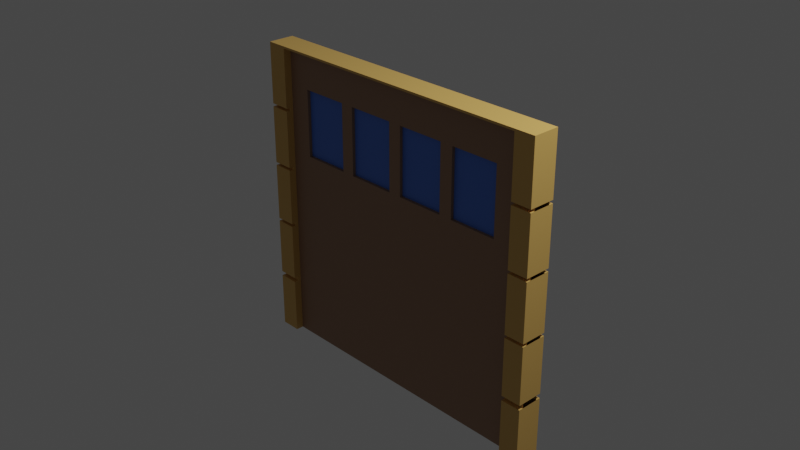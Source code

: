 # Source: GarageDoor01_house5.blend  (saved by Blender 2.90.8; exported with 4.5.12 LTS)
import bpy
from mathutils import Matrix  # noqa: F401  (used for matrix-valued properties, if any)

bpy.ops.wm.read_factory_settings(use_empty=True)
scene = bpy.context.scene
scene.name = 'Scene'

# ---- collections
col_collection = bpy.data.collections.new('Collection'); scene.collection.children.link(col_collection)

# ---- materials (node trees are filled in below, after node groups)
mat_wood_house05 = bpy.data.materials.new('Wood_house05')
mat_wood_house05.use_transparent_shadow = False
mat_brown_house05 = bpy.data.materials.new('Brown_house05')
mat_brown_house05.use_transparent_shadow = False
mat_window_house05 = bpy.data.materials.new('Window_house05')
mat_window_house05.use_transparent_shadow = False

# ---- material node trees
mat_wood_house05.use_nodes = True; mat_wood_house05.node_tree.nodes.clear()
_N = mat_wood_house05.node_tree.nodes; _L = mat_wood_house05.node_tree.links
n0 = _N.new('ShaderNodeBsdfPrincipled'); n0.name = 'Principled BSDF'; n0.location = (10, 300)
n0.distribution = 'GGX'
n0.subsurface_method = 'BURLEY'
n0.inputs[0].default_value = (0.7011, 0.4287, 0.117, 1.0)
n0.inputs[3].default_value = 1.45
n0.inputs[27].default_value = (0.0, 0.0, 0.0, 1.0)
n0.inputs[28].default_value = 1.0
n1 = _N.new('ShaderNodeOutputMaterial'); n1.name = 'Material Output'; n1.location = (300, 300)
_L.new(n0.outputs[0], n1.inputs[0])
n1.is_active_output = True
mat_brown_house05.use_nodes = True; mat_brown_house05.node_tree.nodes.clear()
_N = mat_brown_house05.node_tree.nodes; _L = mat_brown_house05.node_tree.links
n0 = _N.new('ShaderNodeBsdfPrincipled'); n0.name = 'Principled BSDF'; n0.location = (10, 300)
n0.distribution = 'GGX'
n0.subsurface_method = 'BURLEY'
n0.inputs[0].default_value = (0.3419, 0.2016, 0.1248, 1.0)
n0.inputs[3].default_value = 1.45
n0.inputs[27].default_value = (0.0, 0.0, 0.0, 1.0)
n0.inputs[28].default_value = 1.0
n1 = _N.new('ShaderNodeOutputMaterial'); n1.name = 'Material Output'; n1.location = (300, 300)
_L.new(n0.outputs[0], n1.inputs[0])
n1.is_active_output = True
mat_window_house05.use_nodes = True; mat_window_house05.node_tree.nodes.clear()
_N = mat_window_house05.node_tree.nodes; _L = mat_window_house05.node_tree.links
n0 = _N.new('ShaderNodeBsdfPrincipled'); n0.name = 'Principled BSDF'; n0.location = (10, 300)
n0.distribution = 'GGX'
n0.subsurface_method = 'BURLEY'
n0.inputs[0].default_value = (0.07558, 0.2035, 0.7011, 1.0)
n0.inputs[3].default_value = 1.45
n0.inputs[27].default_value = (0.0, 0.0, 0.0, 1.0)
n0.inputs[28].default_value = 1.0
n1 = _N.new('ShaderNodeOutputMaterial'); n1.name = 'Material Output'; n1.location = (300, 300)
_L.new(n0.outputs[0], n1.inputs[0])
n1.is_active_output = True

# ---- world
world_world = bpy.data.worlds.new('World'); scene.world = world_world
world_world.use_nodes = True; world_world.node_tree.nodes.clear()
_N = world_world.node_tree.nodes; _L = world_world.node_tree.links
n0 = _N.new('ShaderNodeOutputWorld'); n0.name = 'World Output'; n0.location = (300, 300)
n1 = _N.new('ShaderNodeBackground'); n1.name = 'Background'; n1.location = (10, 300)
n1.inputs[0].default_value = (0.05088, 0.05088, 0.05088, 1.0)
_L.new(n1.outputs[0], n0.inputs[0])
n0.is_active_output = True
world_world.color = (0.05088, 0.05088, 0.05088)
world_world.use_sun_shadow = False
world_world.sun_shadow_jitter_overblur = 0.0

# ---- cameras
cam_camera = bpy.data.cameras.new('Camera')
cam_camera.clip_end = 100.0
cam_camera.ortho_scale = 7.314

# ---- lights
light_light = bpy.data.lights.new('Light', 'POINT')
light_light.transmission_factor = 0.0
light_light.energy = 1000.0
light_light.shadow_soft_size = 0.1
light_light.shadow_maximum_resolution = 0.006
light_light.use_absolute_resolution = True

# ---- meshes
me_cube = bpy.data.meshes.new('Cube')
me_cube.from_pydata([(-1.594, -0.06251, -1.967), (-1.594, -0.06251, 1.452), (-1.594, 0.06251, -1.967), (-1.594, 0.06251, 1.452), (-1.594, -0.06251, 1.11), (-1.594, 0.06251, 1.11), (-1.594, 0.06251, 0.2215), (-1.594, -0.06251, 0.2215), (-1.41, 0.06251, -1.967), (-1.41, -0.06251, 1.452), (-1.41, 0.06251, 1.452), (-1.41, -0.06251, -1.967), (-1.41, 0.06251, 1.11), (-1.41, -0.06251, 1.11), (-1.41, -0.06251, 0.2215), (-1.41, 0.06251, 0.2215), (-0.7051, 0.06251, 1.452), (-0.7051, -0.06251, -1.967), (-0.7051, 0.06251, 1.11), (-0.7051, 0.06251, 0.2215), (-0.7051, 0.06251, -1.967), (-0.7051, -0.06251, 1.452), (-0.7051, -0.06251, 1.11), (-0.7051, -0.06251, 0.2215), (-0.6287, 0.06251, 0.2859), (-0.6287, 0.06251, 1.046), (-0.07639, 0.06251, 1.046), (-0.07639, 0.06251, 0.2859), (-0.7815, -0.06251, 0.2859), (-0.7815, -0.06251, 1.046), (-1.334, -0.06251, 1.046), (-1.334, -0.06251, 0.2859), (-0.07639, -0.06251, 0.2859), (-0.07639, -0.06251, 1.046), (-0.6287, -0.06251, 1.046), (-0.6287, -0.06251, 0.2859), (-1.334, 0.06251, 0.2859), (-1.334, 0.06251, 1.046), (-0.7815, 0.06251, 1.046), (-0.7815, 0.06251, 0.2859), (1.594, -0.06251, -1.967), (1.594, -0.06251, 1.452), (1.594, 0.06251, -1.967), (1.594, 0.06251, 1.452), (-2.396e-09, 0.06251, -1.967), (-2.396e-09, 0.06251, 1.452), (-2.396e-09, -0.06251, -1.967), (-2.396e-09, -0.06251, 1.452), (1.594, -0.06251, 1.11), (1.594, 0.06251, 1.11), (-2.396e-09, -0.06251, 1.11), (-2.396e-09, 0.06251, 1.11), (1.594, 0.06251, 0.2215), (-2.396e-09, -0.06251, 0.2215), (-2.396e-09, 0.06251, 0.2215), (1.594, -0.06251, 0.2215), (1.41, 0.06251, -1.967), (1.41, -0.06251, 1.452), (1.41, 0.06251, 1.452), (1.41, -0.06251, -1.967), (1.41, 0.06251, 1.11), (1.41, -0.06251, 1.11), (1.41, -0.06251, 0.2215), (1.41, 0.06251, 0.2215), (0.7051, 0.06251, 1.452), (0.7051, -0.06251, -1.967), (0.7051, 0.06251, 1.11), (0.7051, 0.06251, 0.2215), (0.7051, 0.06251, -1.967), (0.7051, -0.06251, 1.452), (0.7051, -0.06251, 1.11), (0.7051, -0.06251, 0.2215), (0.6287, 0.06251, 0.2859), (0.6287, 0.06251, 1.046), (0.07639, 0.06251, 1.046), (0.07639, 0.06251, 0.2859), (0.7815, -0.06251, 0.2859), (0.7815, -0.06251, 1.046), (1.334, -0.06251, 1.046), (1.334, -0.06251, 0.2859), (0.07639, -0.06251, 0.2859), (0.07639, -0.06251, 1.046), (0.6287, -0.06251, 1.046), (0.6287, -0.06251, 0.2859), (1.334, 0.06251, 0.2859), (1.334, 0.06251, 1.046), (0.7815, 0.06251, 1.046), (0.7815, 0.06251, 0.2859), (1.825, -0.149, -1.967), (1.825, -0.149, 1.476), (-1.825, -0.149, -1.967), (-1.825, -0.149, 1.476), (1.825, 0.149, -1.967), (1.825, 0.149, 1.476), (-1.825, 0.149, -1.967), (-1.825, 0.149, 1.476), (1.825, -0.149, -1.279), (1.825, -0.149, -0.5901), (1.825, -0.149, 0.09857), (1.825, -0.149, 0.7872), (-1.825, -0.149, 0.7872), (-1.825, -0.149, 0.09857), (-1.825, -0.149, -0.5901), (-1.825, -0.149, -1.279), (-1.825, 0.149, 0.7872), (-1.825, 0.149, 0.09857), (-1.825, 0.149, -0.5901), (-1.825, 0.149, -1.279), (1.825, 0.149, 0.7872), (1.825, 0.149, 0.09857), (1.825, 0.149, -0.5901), (1.825, 0.149, -1.279), (1.825, -0.149, 0.7528), (-1.825, -0.149, 0.7528), (-1.825, 0.149, 0.7528), (1.825, 0.149, 0.7528), (1.825, -0.149, 0.06414), (-1.825, -0.149, 0.06414), (-1.825, 0.149, 0.06414), (1.825, 0.149, 0.06414), (1.825, -0.149, -0.6245), (-1.825, -0.149, -0.6245), (-1.825, 0.149, -0.6245), (1.825, 0.149, -0.6245), (-1.825, -0.149, -1.332), (-1.825, 0.149, -1.332), (1.825, 0.149, -1.332), (1.825, -0.149, -1.332), (1.825, -0.09716, -1.332), (1.825, -0.09716, -1.279), (1.825, -0.09716, -0.6245), (1.825, -0.09716, -0.5901), (1.825, -0.09716, 0.06414), (1.825, -0.09716, 0.09857), (1.825, -0.09716, 0.7528), (1.825, -0.09716, 0.7872), (-1.825, 0.09716, -1.279), (1.825, 0.09716, -1.279), (-1.825, 0.09716, -0.5901), (1.825, 0.09716, -0.5901), (-1.825, 0.09716, 0.09857), (1.825, 0.09716, 0.09857), (-1.825, 0.09716, 0.7872), (1.825, 0.09716, 0.7872), (-1.825, -0.09716, -1.279), (-1.825, -0.09716, -0.5901), (-1.825, -0.09716, 0.09857), (-1.825, -0.09716, 0.7872), (-1.825, -0.09716, 0.7528), (-1.825, 0.09716, 0.7528), (1.825, 0.09716, 0.7528), (-1.825, -0.09716, 0.06414), (-1.825, 0.09716, 0.06414), (1.825, 0.09716, 0.06414), (-1.825, -0.09716, -0.6245), (-1.825, 0.09716, -0.6245), (1.825, 0.09716, -0.6245), (-1.825, -0.09716, -1.332), (-1.825, 0.09716, -1.332), (1.825, 0.09716, -1.332), (1.594, -0.09716, -1.279), (1.594, -0.149, -1.279), (1.594, 0.149, -0.6245), (1.594, 0.09716, -0.6245), (1.594, -0.149, -1.332), (1.594, -0.09716, -1.332), (1.594, -0.149, -1.967), (1.594, 0.149, -1.279), (1.594, 0.149, -0.5901), (1.594, 0.09716, 0.06414), (1.594, 0.149, 0.06414), (1.594, 0.149, -1.967), (1.594, 0.09716, -1.332), (1.594, 0.09716, -1.279), (1.594, 0.149, -1.332), (1.594, 0.149, 0.09857), (1.594, 0.09716, 0.09857), (1.594, 0.09716, -0.5901), (1.594, -0.149, -0.6245), (1.594, -0.149, -0.5901), (1.594, 0.149, 1.452), (1.594, -0.149, 0.06414), (1.594, 0.149, 0.7528), (1.594, -0.09716, 0.09857), (1.594, -0.09716, 0.06414), (1.594, -0.09716, 0.7872), (1.594, -0.149, 0.7872), (1.594, -0.149, 0.09857), (1.594, 0.149, 0.7872), (1.594, -0.149, 1.452), (1.594, 0.09716, 0.7528), (1.594, -0.09716, -0.6245), (1.594, -0.149, 0.7528), (1.594, -0.09716, 0.7528), (1.594, -0.09716, -0.5901), (1.594, 0.09716, 0.7872), (-1.594, 0.149, -0.6245), (-1.594, 0.09716, -0.6245), (-1.594, 0.149, 1.452), (-1.594, 0.149, 0.7528), (-1.594, 0.149, -0.5901), (-1.594, 0.09716, 0.06414), (-1.594, 0.149, 0.06414), (-1.594, -0.09716, 0.7872), (-1.594, -0.149, 0.7872), (-1.594, 0.149, 0.7872), (-1.594, -0.149, 1.452), (-1.594, 0.09716, 0.7528), (-1.594, 0.149, 0.09857), (-1.594, -0.149, 0.7528), (-1.594, -0.09716, 0.7528), (-1.594, 0.09716, 0.09857), (-1.594, 0.09716, -0.5901), (-1.594, 0.09716, 0.7872), (-1.594, -0.09716, -1.279), (-1.594, -0.149, -1.279), (-1.594, -0.149, -0.6245), (-1.594, -0.149, -1.332), (-1.594, -0.09716, -1.332), (-1.594, -0.149, -1.967), (-1.594, 0.149, -1.279), (-1.594, -0.149, -0.5901), (-1.594, -0.149, 0.06414), (-1.594, -0.09716, 0.09857), (-1.594, -0.09716, 0.06414), (-1.594, -0.149, 0.09857), (-1.594, 0.149, -1.967), (-1.594, 0.09716, -1.332), (-1.594, 0.09716, -1.279), (-1.594, 0.149, -1.332), (-1.594, -0.09716, -0.6245), (-1.594, -0.09716, -0.5901), (-1.368, -0.02659, 0.2159), (-1.368, -0.02659, 1.099), (-1.368, 0.02659, 0.2159), (-1.368, 0.02659, 1.099), (1.368, -0.02659, 0.2159), (1.368, -0.02659, 1.099), (1.368, 0.02659, 0.2159), (1.368, 0.02659, 1.099)], [], [(4, 1, 3, 5), (13, 9, 1, 4), (10, 3, 1, 9), (20, 44, 46, 17), (18, 16, 45, 51), (26, 27, 32, 33), (14, 13, 4, 7), (7, 4, 5, 6), (0, 7, 6, 2), (11, 14, 7, 0), (20, 19, 54, 44), (2, 6, 15, 8), (17, 23, 14, 11), (25, 26, 33, 34), (6, 5, 12, 15), (5, 3, 10, 12), (2, 8, 11, 0), (16, 10, 9, 21), (22, 21, 9, 13), (50, 47, 21, 22), (45, 16, 21, 47), (24, 25, 34, 35), (46, 53, 23, 17), (8, 15, 19, 20), (27, 24, 35, 32), (12, 10, 16, 18), (8, 20, 17, 11), (19, 18, 25, 24), (18, 51, 26, 25), (51, 54, 27, 26), (54, 19, 24, 27), (23, 22, 29, 28), (22, 13, 30, 29), (13, 14, 31, 30), (14, 23, 28, 31), (53, 50, 33, 32), (50, 22, 34, 33), (22, 23, 35, 34), (23, 53, 32, 35), (15, 12, 37, 36), (12, 18, 38, 37), (18, 19, 39, 38), (19, 15, 36, 39), (39, 36, 31, 28), (36, 37, 30, 31), (37, 38, 29, 30), (38, 39, 28, 29), (48, 49, 43, 41), (61, 48, 41, 57), (58, 57, 41, 43), (68, 65, 46, 44), (66, 51, 45, 64), (74, 81, 80, 75), (62, 55, 48, 61), (55, 52, 49, 48), (40, 42, 52, 55), (59, 40, 55, 62), (68, 44, 54, 67), (42, 56, 63, 52), (65, 59, 62, 71), (73, 82, 81, 74), (52, 63, 60, 49), (49, 60, 58, 43), (42, 40, 59, 56), (64, 69, 57, 58), (70, 61, 57, 69), (50, 70, 69, 47), (45, 47, 69, 64), (72, 83, 82, 73), (46, 65, 71, 53), (56, 68, 67, 63), (75, 80, 83, 72), (60, 66, 64, 58), (56, 59, 65, 68), (67, 72, 73, 66), (66, 73, 74, 51), (51, 74, 75, 54), (54, 75, 72, 67), (71, 76, 77, 70), (70, 77, 78, 61), (61, 78, 79, 62), (62, 79, 76, 71), (53, 80, 81, 50), (50, 81, 82, 70), (70, 82, 83, 71), (71, 83, 80, 53), (63, 84, 85, 60), (60, 85, 86, 66), (66, 86, 87, 67), (67, 87, 84, 63), (87, 76, 79, 84), (84, 79, 78, 85), (85, 78, 77, 86), (86, 77, 76, 87), (99, 89, 91, 100, 204, 206, 189, 186), (100, 91, 95, 104), (104, 95, 93, 108, 188, 180, 198, 205), (108, 93, 89, 99), (90, 94, 226, 219), (95, 91, 89, 93), (96, 161, 160, 129), (123, 162, 163, 156), (121, 216, 230, 154), (115, 182, 190, 150), (98, 112, 192, 187), (101, 113, 114, 105), (105, 114, 199, 208), (109, 115, 112, 98), (97, 116, 181, 179), (102, 117, 118, 106), (106, 118, 202, 200), (110, 119, 116, 97), (96, 120, 178, 161), (103, 121, 122, 107), (107, 122, 196, 220), (111, 123, 120, 96), (88, 127, 164, 166), (90, 124, 125, 94), (94, 125, 229, 226), (92, 126, 127, 88), (158, 136, 228, 227), (155, 138, 212, 197), (152, 140, 211, 201), (149, 142, 213, 207), (128, 129, 160, 165), (130, 131, 194, 191), (132, 133, 183, 184), (134, 135, 185, 193), (97, 179, 194, 131), (98, 187, 183, 133), (117, 222, 224, 151), (99, 186, 185, 135), (119, 170, 169, 153), (124, 217, 218, 157), (107, 220, 228, 136), (106, 200, 212, 138), (126, 174, 172, 159), (105, 208, 211, 140), (113, 209, 210, 148), (104, 205, 213, 142), (172, 173, 137, 159), (203, 204, 100, 147), (166, 171, 92, 88), (168, 170, 119, 110), (171, 174, 126, 92), (191, 178, 120, 130), (215, 216, 121, 103), (176, 175, 109, 141), (225, 209, 113, 101), (193, 192, 112, 134), (189, 180, 188, 195, 190, 182, 175, 176, 169, 170, 168, 177, 163, 162, 167, 173, 172, 174, 171, 166, 164, 165, 160, 161, 178, 191, 194, 179, 181, 184, 183, 187, 192, 193, 185, 186), (214, 215, 103, 144), (167, 162, 123, 111), (195, 188, 108, 143), (219, 217, 124, 90), (163, 177, 139, 156), (218, 214, 144, 157), (197, 196, 122, 155), (165, 164, 127, 128), (180, 189, 206, 198), (198, 206, 204, 203, 210, 209, 225, 223, 224, 222, 221, 231, 230, 216, 215, 214, 218, 217, 219, 226, 229, 227, 228, 220, 196, 197, 212, 200, 202, 201, 211, 208, 199, 207, 213, 205), (201, 202, 118, 152), (210, 203, 147, 148), (177, 168, 110, 139), (207, 199, 114, 149), (190, 195, 143, 150), (223, 225, 101, 146), (221, 222, 117, 102), (184, 181, 116, 132), (224, 223, 146, 151), (230, 231, 145, 154), (227, 229, 125, 158), (173, 167, 111, 137), (231, 221, 102, 145), (175, 182, 115, 109), (169, 176, 141, 153), (232, 233, 235, 234), (234, 235, 239, 238), (238, 239, 237, 236), (236, 237, 233, 232), (234, 238, 236, 232), (239, 235, 233, 237)])
me_cube.polygons.foreach_set('material_index', [1, 1, 1, 1, 1, 1, 1, 1, 1, 1, 1, 1, 1, 1, 1, 1, 1, 1, 1, 1, 1, 1, 1, 1, 1, 1, 1, 1, 1, 1, 1, 1, 1, 1, 1, 1, 1, 1, 1, 1, 1, 1, 1, 1, 1, 1, 1, 1, 1, 1, 1, 1, 1, 1, 1, 1, 1, 1, 1, 1, 1, 1, 1, 1, 1, 1, 1, 1, 1, 1, 1, 1, 1, 1, 1, 1, 1, 1, 1, 1, 1, 1, 1, 1, 1, 1, 1, 1, 1, 1, 1, 1, 1, 1, 0, 0, 0, 0, 0, 0, 0, 0, 0, 0, 0, 0, 0, 0, 0, 0, 0, 0, 0, 0, 0, 0, 0, 0, 0, 0, 0, 0, 0, 0, 0, 0, 0, 0, 0, 0, 0, 0, 0, 0, 0, 0, 0, 0, 0, 0, 0, 0, 0, 0, 0, 0, 0, 0, 0, 0, 0, 0, 0, 0, 0, 0, 0, 0, 0, 0, 0, 0, 0, 0, 0, 0, 0, 0, 0, 0, 0, 0, 0, 0, 0, 0, 2, 2, 2, 2, 2, 2])
_uv = me_cube.uv_layers.new(name='UVMap')
_uv.uv.foreach_set('vector', [0.6, 0.0, 0.625, 0.0, 0.625, 0.25, 0.6, 0.25, 0.6, 0.9856, 0.625, 0.9856, 0.625, 1.0, 0.6, 1.0, 0.8606, 0.5, 0.875, 0.5, 0.875, 0.75, 0.8606, 0.75, 0.1947, 0.5, 0.25, 0.5, 0.25, 0.75, 0.1947, 0.75, 0.6, 0.3197, 0.625, 0.3197, 0.625, 0.375, 0.6, 0.375, 0.5953, 0.369, 0.5398, 0.369, 0.5398, 0.881, 0.5953, 0.881, 0.535, 0.9856, 0.6, 0.9856, 0.6, 1.0, 0.535, 1.0, 0.535, 0.0, 0.6, 0.0, 0.6, 0.25, 0.535, 0.25, 0.375, 0.0, 0.535, 0.0, 0.535, 0.25, 0.375, 0.25, 0.375, 0.9856, 0.535, 0.9856, 0.535, 1.0, 0.375, 1.0, 0.375, 0.3197, 0.535, 0.3197, 0.535, 0.375, 0.375, 0.375, 0.375, 0.25, 0.535, 0.25, 0.535, 0.2644, 0.375, 0.2644, 0.375, 0.9303, 0.535, 0.9303, 0.535, 0.9856, 0.375, 0.9856, 0.5953, 0.3257, 0.5953, 0.369, 0.5953, 0.881, 0.5953, 0.9243, 0.535, 0.25, 0.6, 0.25, 0.6, 0.2644, 0.535, 0.2644, 0.6, 0.25, 0.625, 0.25, 0.625, 0.2644, 0.6, 0.2644, 0.125, 0.5, 0.1394, 0.5, 0.1394, 0.75, 0.125, 0.75, 0.8053, 0.5, 0.8606, 0.5, 0.8606, 0.75, 0.8053, 0.75, 0.6, 0.9303, 0.625, 0.9303, 0.625, 0.9856, 0.6, 0.9856, 0.6, 0.875, 0.625, 0.875, 0.625, 0.9303, 0.6, 0.9303, 0.75, 0.5, 0.8053, 0.5, 0.8053, 0.75, 0.75, 0.75, 0.5398, 0.3257, 0.5953, 0.3257, 0.5953, 0.9243, 0.5398, 0.9243, 0.375, 0.875, 0.535, 0.875, 0.535, 0.9303, 0.375, 0.9303, 0.375, 0.2644, 0.535, 0.2644, 0.535, 0.3197, 0.375, 0.3197, 0.5398, 0.369, 0.5398, 0.3257, 0.5398, 0.9243, 0.5398, 0.881, 0.6, 0.2644, 0.625, 0.2644, 0.625, 0.3197, 0.6, 0.3197, 0.1394, 0.5, 0.1947, 0.5, 0.1947, 0.75, 0.1394, 0.75, 0.535, 0.3197, 0.6, 0.3197, 0.5953, 0.3257, 0.5398, 0.3257, 0.6, 0.3197, 0.6, 0.375, 0.5953, 0.369, 0.5953, 0.3257, 0.6, 0.375, 0.535, 0.375, 0.5398, 0.369, 0.5953, 0.369, 0.535, 0.375, 0.535, 0.3197, 0.5398, 0.3257, 0.5398, 0.369, 0.535, 0.9303, 0.6, 0.9303, 0.5953, 0.9363, 0.5398, 0.9363, 0.6, 0.9303, 0.6, 0.9856, 0.5953, 0.9796, 0.5953, 0.9363, 0.6, 0.9856, 0.535, 0.9856, 0.5398, 0.9796, 0.5953, 0.9796, 0.535, 0.9856, 0.535, 0.9303, 0.5398, 0.9363, 0.5398, 0.9796, 0.535, 0.875, 0.6, 0.875, 0.5953, 0.881, 0.5398, 0.881, 0.6, 0.875, 0.6, 0.9303, 0.5953, 0.9243, 0.5953, 0.881, 0.6, 0.9303, 0.535, 0.9303, 0.5398, 0.9243, 0.5953, 0.9243, 0.535, 0.9303, 0.535, 0.875, 0.5398, 0.881, 0.5398, 0.9243, 0.535, 0.2644, 0.6, 0.2644, 0.5953, 0.2704, 0.5398, 0.2704, 0.6, 0.2644, 0.6, 0.3197, 0.5953, 0.3137, 0.5953, 0.2704, 0.6, 0.3197, 0.535, 0.3197, 0.5398, 0.3137, 0.5953, 0.3137, 0.535, 0.3197, 0.535, 0.2644, 0.5398, 0.2704, 0.5398, 0.3137, 0.5398, 0.3137, 0.5398, 0.2704, 0.5398, 0.9796, 0.5398, 0.9363, 0.5398, 0.2704, 0.5953, 0.2704, 0.5953, 0.9796, 0.5398, 0.9796, 0.5953, 0.2704, 0.5953, 0.3137, 0.5953, 0.9363, 0.5953, 0.9796, 0.5953, 0.3137, 0.5398, 0.3137, 0.5398, 0.9363, 0.5953, 0.9363, 0.6, 0.0, 0.6, 0.25, 0.625, 0.25, 0.625, 0.0, 0.6, 0.9856, 0.6, 1.0, 0.625, 1.0, 0.625, 0.9856, 0.8606, 0.5, 0.8606, 0.75, 0.875, 0.75, 0.875, 0.5, 0.1947, 0.5, 0.1947, 0.75, 0.25, 0.75, 0.25, 0.5, 0.6, 0.3197, 0.6, 0.375, 0.625, 0.375, 0.625, 0.3197, 0.5953, 0.369, 0.5953, 0.881, 0.5398, 0.881, 0.5398, 0.369, 0.535, 0.9856, 0.535, 1.0, 0.6, 1.0, 0.6, 0.9856, 0.535, 0.0, 0.535, 0.25, 0.6, 0.25, 0.6, 0.0, 0.375, 0.0, 0.375, 0.25, 0.535, 0.25, 0.535, 0.0, 0.375, 0.9856, 0.375, 1.0, 0.535, 1.0, 0.535, 0.9856, 0.375, 0.3197, 0.375, 0.375, 0.535, 0.375, 0.535, 0.3197, 0.375, 0.25, 0.375, 0.2644, 0.535, 0.2644, 0.535, 0.25, 0.375, 0.9303, 0.375, 0.9856, 0.535, 0.9856, 0.535, 0.9303, 0.5953, 0.3257, 0.5953, 0.9243, 0.5953, 0.881, 0.5953, 0.369, 0.535, 0.25, 0.535, 0.2644, 0.6, 0.2644, 0.6, 0.25, 0.6, 0.25, 0.6, 0.2644, 0.625, 0.2644, 0.625, 0.25, 0.125, 0.5, 0.125, 0.75, 0.1394, 0.75, 0.1394, 0.5, 0.8053, 0.5, 0.8053, 0.75, 0.8606, 0.75, 0.8606, 0.5, 0.6, 0.9303, 0.6, 0.9856, 0.625, 0.9856, 0.625, 0.9303, 0.6, 0.875, 0.6, 0.9303, 0.625, 0.9303, 0.625, 0.875, 0.75, 0.5, 0.75, 0.75, 0.8053, 0.75, 0.8053, 0.5, 0.5398, 0.3257, 0.5398, 0.9243, 0.5953, 0.9243, 0.5953, 0.3257, 0.375, 0.875, 0.375, 0.9303, 0.535, 0.9303, 0.535, 0.875, 0.375, 0.2644, 0.375, 0.3197, 0.535, 0.3197, 0.535, 0.2644, 0.5398, 0.369, 0.5398, 0.881, 0.5398, 0.9243, 0.5398, 0.3257, 0.6, 0.2644, 0.6, 0.3197, 0.625, 0.3197, 0.625, 0.2644, 0.1394, 0.5, 0.1394, 0.75, 0.1947, 0.75, 0.1947, 0.5, 0.535, 0.3197, 0.5398, 0.3257, 0.5953, 0.3257, 0.6, 0.3197, 0.6, 0.3197, 0.5953, 0.3257, 0.5953, 0.369, 0.6, 0.375, 0.6, 0.375, 0.5953, 0.369, 0.5398, 0.369, 0.535, 0.375, 0.535, 0.375, 0.5398, 0.369, 0.5398, 0.3257, 0.535, 0.3197, 0.535, 0.9303, 0.5398, 0.9363, 0.5953, 0.9363, 0.6, 0.9303, 0.6, 0.9303, 0.5953, 0.9363, 0.5953, 0.9796, 0.6, 0.9856, 0.6, 0.9856, 0.5953, 0.9796, 0.5398, 0.9796, 0.535, 0.9856, 0.535, 0.9856, 0.5398, 0.9796, 0.5398, 0.9363, 0.535, 0.9303, 0.535, 0.875, 0.5398, 0.881, 0.5953, 0.881, 0.6, 0.875, 0.6, 0.875, 0.5953, 0.881, 0.5953, 0.9243, 0.6, 0.9303, 0.6, 0.9303, 0.5953, 0.9243, 0.5398, 0.9243, 0.535, 0.9303, 0.535, 0.9303, 0.5398, 0.9243, 0.5398, 0.881, 0.535, 0.875, 0.535, 0.2644, 0.5398, 0.2704, 0.5953, 0.2704, 0.6, 0.2644, 0.6, 0.2644, 0.5953, 0.2704, 0.5953, 0.3137, 0.6, 0.3197, 0.6, 0.3197, 0.5953, 0.3137, 0.5398, 0.3137, 0.535, 0.3197, 0.535, 0.3197, 0.5398, 0.3137, 0.5398, 0.2704, 0.535, 0.2644, 0.5398, 0.3137, 0.5398, 0.9363, 0.5398, 0.9796, 0.5398, 0.2704, 0.5398, 0.2704, 0.5398, 0.9796, 0.5953, 0.9796, 0.5953, 0.2704, 0.5953, 0.2704, 0.5953, 0.9796, 0.5953, 0.9363, 0.5953, 0.3137, 0.5953, 0.3137, 0.5953, 0.9363, 0.5398, 0.9363, 0.5398, 0.3137, 0.575, 0.0, 0.625, 0.0, 0.625, 0.25, 0.575, 0.25, 0.575, 0.2342, 0.6233, 0.2342, 0.6233, 0.01579, 0.575, 0.01579, 0.575, 0.25, 0.625, 0.25, 0.625, 0.5, 0.575, 0.5, 0.575, 0.5, 0.625, 0.5, 0.625, 0.75, 0.575, 0.75, 0.575, 0.7342, 0.6233, 0.7342, 0.6233, 0.5158, 0.575, 0.5158, 0.575, 0.75, 0.625, 0.75, 0.625, 1.0, 0.575, 1.0, 0.125, 0.5, 0.375, 0.5, 0.375, 0.5158, 0.125, 0.5158, 0.625, 0.5, 0.875, 0.5, 0.875, 0.75, 0.625, 0.75, 0.425, 0.0, 0.425, 0.01579, 0.425, 0.01579, 0.425, 0.0, 0.4725, 0.75, 0.4725, 0.7342, 0.4725, 0.7342, 0.4725, 0.75, 0.4725, 0.25, 0.4725, 0.2342, 0.4725, 0.2342, 0.4725, 0.25, 0.5725, 0.75, 0.5725, 0.7342, 0.5725, 0.7342, 0.5725, 0.75, 0.525, 0.0, 0.5725, 0.0, 0.5725, 0.01579, 0.525, 0.01579, 0.525, 0.25, 0.5725, 0.25, 0.5725, 0.5, 0.525, 0.5, 0.525, 0.5, 0.5725, 0.5, 0.5725, 0.5158, 0.525, 0.5158, 0.525, 0.75, 0.5725, 0.75, 0.5725, 1.0, 0.525, 1.0, 0.475, 0.0, 0.5225, 0.0, 0.5225, 0.01579, 0.475, 0.01579, 0.475, 0.25, 0.5225, 0.25, 0.5225, 0.5, 0.475, 0.5, 0.475, 0.5, 0.5225, 0.5, 0.5225, 0.5158, 0.475, 0.5158, 0.475, 0.75, 0.5225, 0.75, 0.5225, 1.0, 0.475, 1.0, 0.425, 0.0, 0.4725, 0.0, 0.4725, 0.01579, 0.425, 0.01579, 0.425, 0.25, 0.4725, 0.25, 0.4725, 0.5, 0.425, 0.5, 0.425, 0.5, 0.4725, 0.5, 0.4725, 0.5158, 0.425, 0.5158, 0.425, 0.75, 0.4725, 0.75, 0.4725, 1.0, 0.425, 1.0, 0.375, 0.0, 0.4211, 0.0, 0.4211, 0.01579, 0.375, 0.01579, 0.375, 0.25, 0.4211, 0.25, 0.4211, 0.5, 0.375, 0.5, 0.375, 0.5, 0.4211, 0.5, 0.4211, 0.5158, 0.375, 0.5158, 0.375, 0.75, 0.4211, 0.75, 0.4211, 1.0, 0.375, 1.0, 0.4211, 0.5, 0.425, 0.5, 0.425, 0.5158, 0.4211, 0.5158, 0.4725, 0.5, 0.475, 0.5, 0.475, 0.5158, 0.4725, 0.5158, 0.5225, 0.5, 0.525, 0.5, 0.525, 0.5158, 0.5225, 0.5158, 0.5725, 0.5, 0.575, 0.5, 0.575, 0.5158, 0.5725, 0.5158, 0.4211, 0.0, 0.425, 0.0, 0.425, 0.01579, 0.4211, 0.01579, 0.4725, 0.0, 0.475, 0.0, 0.475, 0.01579, 0.4725, 0.01579, 0.5225, 0.0, 0.525, 0.0, 0.525, 0.01579, 0.5225, 0.01579, 0.5725, 0.0, 0.575, 0.0, 0.575, 0.01579, 0.5725, 0.01579, 0.475, 0.0, 0.475, 0.01579, 0.475, 0.01579, 0.475, 0.0, 0.525, 0.0, 0.525, 0.01579, 0.525, 0.01579, 0.525, 0.0, 0.5225, 0.25, 0.5225, 0.2342, 0.5225, 0.2342, 0.5225, 0.25, 0.575, 0.0, 0.575, 0.01579, 0.575, 0.01579, 0.575, 0.0, 0.5225, 0.75, 0.5225, 0.7342, 0.5225, 0.7342, 0.5225, 0.75, 0.4211, 0.25, 0.4211, 0.2342, 0.4211, 0.2342, 0.4211, 0.25, 0.425, 0.5, 0.425, 0.5158, 0.425, 0.5158, 0.425, 0.5, 0.475, 0.5, 0.475, 0.5158, 0.475, 0.5158, 0.475, 0.5, 0.4211, 0.75, 0.4211, 0.7342, 0.4211, 0.7342, 0.4211, 0.75, 0.525, 0.5, 0.525, 0.5158, 0.525, 0.5158, 0.525, 0.5, 0.5725, 0.25, 0.5725, 0.2342, 0.5725, 0.2342, 0.5725, 0.25, 0.575, 0.5, 0.575, 0.5158, 0.575, 0.5158, 0.575, 0.5, 0.4211, 0.7342, 0.425, 0.7342, 0.425, 0.75, 0.4211, 0.75, 0.575, 0.2342, 0.575, 0.2342, 0.575, 0.25, 0.575, 0.25, 0.125, 0.7342, 0.375, 0.7342, 0.375, 0.75, 0.125, 0.75, 0.475, 0.7342, 0.5225, 0.7342, 0.5225, 0.75, 0.475, 0.75, 0.375, 0.7342, 0.4211, 0.7342, 0.4211, 0.75, 0.375, 0.75, 0.4725, 0.01579, 0.4725, 0.01579, 0.4725, 0.0, 0.4725, 0.0, 0.425, 0.2342, 0.4725, 0.2342, 0.4725, 0.25, 0.425, 0.25, 0.525, 0.7342, 0.525, 0.7342, 0.525, 0.75, 0.525, 0.75, 0.525, 0.2342, 0.5725, 0.2342, 0.5725, 0.25, 0.525, 0.25, 0.5725, 0.01579, 0.5725, 0.01579, 0.5725, 0.0, 0.5725, 0.0, 0.625, 0.6755, 0.625, 0.5745, 0.5764, 0.5745, 0.5764, 0.592, 0.5739, 0.592, 0.5739, 0.5745, 0.5261, 0.5745, 0.5261, 0.592, 0.5235, 0.592, 0.5235, 0.5745, 0.4757, 0.5745, 0.4757, 0.592, 0.4732, 0.592, 0.4732, 0.5745, 0.4254, 0.5745, 0.4254, 0.592, 0.4215, 0.592, 0.4215, 0.5745, 0.375, 0.5745, 0.375, 0.6755, 0.4215, 0.6755, 0.4215, 0.658, 0.4254, 0.658, 0.4254, 0.6755, 0.4732, 0.6755, 0.4732, 0.658, 0.4757, 0.658, 0.4757, 0.6755, 0.5235, 0.6755, 0.5235, 0.658, 0.5261, 0.658, 0.5261, 0.6755, 0.5739, 0.6755, 0.5739, 0.658, 0.5764, 0.658, 0.5764, 0.6755, 0.425, 0.2342, 0.425, 0.2342, 0.425, 0.25, 0.425, 0.25, 0.425, 0.7342, 0.4725, 0.7342, 0.4725, 0.75, 0.425, 0.75, 0.575, 0.7342, 0.575, 0.7342, 0.575, 0.75, 0.575, 0.75, 0.375, 0.2342, 0.4211, 0.2342, 0.4211, 0.25, 0.375, 0.25, 0.4725, 0.7342, 0.475, 0.7342, 0.475, 0.75, 0.4725, 0.75, 0.4211, 0.2342, 0.425, 0.2342, 0.425, 0.25, 0.4211, 0.25, 0.4725, 0.5158, 0.4725, 0.5158, 0.4725, 0.5, 0.4725, 0.5, 0.4211, 0.01579, 0.4211, 0.01579, 0.4211, 0.0, 0.4211, 0.0, 0.625, 0.5745, 0.625, 0.6755, 0.875, 0.6755, 0.875, 0.5745, 0.625, 0.1755, 0.625, 0.07446, 0.5764, 0.07446, 0.5764, 0.09204, 0.5739, 0.09204, 0.5739, 0.07446, 0.5261, 0.07446, 0.5261, 0.09204, 0.5235, 0.09204, 0.5235, 0.07446, 0.4757, 0.07446, 0.4757, 0.09204, 0.4732, 0.09204, 0.4732, 0.07446, 0.4254, 0.07446, 0.4254, 0.09204, 0.4215, 0.09204, 0.4215, 0.07446, 0.375, 0.07446, 0.375, 0.1755, 0.4215, 0.1755, 0.4215, 0.158, 0.4254, 0.158, 0.4254, 0.1755, 0.4732, 0.1755, 0.4732, 0.158, 0.4757, 0.158, 0.4757, 0.1755, 0.5235, 0.1755, 0.5235, 0.158, 0.5261, 0.158, 0.5261, 0.1755, 0.5739, 0.1755, 0.5739, 0.158, 0.5764, 0.158, 0.5764, 0.1755, 0.5225, 0.5158, 0.5225, 0.5158, 0.5225, 0.5, 0.5225, 0.5, 0.5725, 0.2342, 0.575, 0.2342, 0.575, 0.25, 0.5725, 0.25, 0.475, 0.7342, 0.475, 0.7342, 0.475, 0.75, 0.475, 0.75, 0.5725, 0.5158, 0.5725, 0.5158, 0.5725, 0.5, 0.5725, 0.5, 0.5725, 0.7342, 0.575, 0.7342, 0.575, 0.75, 0.5725, 0.75, 0.525, 0.2342, 0.525, 0.2342, 0.525, 0.25, 0.525, 0.25, 0.475, 0.2342, 0.5225, 0.2342, 0.5225, 0.25, 0.475, 0.25, 0.5225, 0.01579, 0.5225, 0.01579, 0.5225, 0.0, 0.5225, 0.0, 0.5225, 0.2342, 0.525, 0.2342, 0.525, 0.25, 0.5225, 0.25, 0.4725, 0.2342, 0.475, 0.2342, 0.475, 0.25, 0.4725, 0.25, 0.4211, 0.5158, 0.4211, 0.5158, 0.4211, 0.5, 0.4211, 0.5, 0.425, 0.7342, 0.425, 0.7342, 0.425, 0.75, 0.425, 0.75, 0.475, 0.2342, 0.475, 0.2342, 0.475, 0.25, 0.475, 0.25, 0.525, 0.7342, 0.5725, 0.7342, 0.5725, 0.75, 0.525, 0.75, 0.5225, 0.7342, 0.525, 0.7342, 0.525, 0.75, 0.5225, 0.75, 0.375, 0.0, 0.625, 0.0, 0.625, 0.25, 0.375, 0.25, 0.375, 0.25, 0.625, 0.25, 0.625, 0.5, 0.375, 0.5, 0.375, 0.5, 0.625, 0.5, 0.625, 0.75, 0.375, 0.75, 0.375, 0.75, 0.625, 0.75, 0.625, 1.0, 0.375, 1.0, 0.125, 0.5, 0.375, 0.5, 0.375, 0.75, 0.125, 0.75, 0.625, 0.5, 0.875, 0.5, 0.875, 0.75, 0.625, 0.75])
me_cube.materials.append(mat_wood_house05)
me_cube.materials.append(mat_brown_house05)
me_cube.materials.append(mat_window_house05)
me_cube.use_remesh_fix_poles = True
me_cube.use_remesh_preserve_attributes = False
me_cube.use_mirror_vertex_groups = False
me_cube.update()

# ---- objects
ob_light = bpy.data.objects.new('Light', light_light)
ob_camera = bpy.data.objects.new('Camera', cam_camera)
ob_garagedoor_01 = bpy.data.objects.new('GarageDoor_01', me_cube)

# ---- transforms, parenting, visibility, modifiers, constraints
ob_light.location = (4.076, 1.005, 5.904)
ob_light.rotation_euler = (0.6503, 0.05522, 1.866)
ob_light.lock_rotations_4d = False
ob_light.empty_display_type = 'ARROWS'
ob_light.color = (0.0, 0.0, 0.0, 0.0)
ob_light.lineart.crease_threshold = 0.0
ob_camera.location = (7.359, -6.926, 4.958)
ob_camera.rotation_euler = (1.109, 0.0, 0.8149)
ob_camera.lock_rotations_4d = False
ob_camera.empty_display_type = 'ARROWS'
ob_camera.color = (0.0, 0.0, 0.0, 0.0)
ob_camera.display_type = 'WIRE'
ob_camera.lineart.crease_threshold = 0.0
ob_garagedoor_01.location = (0.0, 0.0, 0.0)
ob_garagedoor_01.lineart.crease_threshold = 0.0

# ---- collection membership
col_collection.objects.link(ob_light)
col_collection.objects.link(ob_camera)
col_collection.objects.link(ob_garagedoor_01)

# ---- scene / render settings (as saved in the file)
scene.camera = ob_camera
scene.frame_start = 1; scene.frame_end = 250; scene.frame_set(1)
scene.render.engine = 'BLENDER_EEVEE_NEXT'
scene.cycles.use_denoising = False
scene.cycles.samples = 128
scene.cycles.sampling_pattern = 'TABULATED_SOBOL'
scene.cycles.use_adaptive_sampling = False
scene.cycles.use_light_tree = False
scene.view_settings.view_transform = 'Filmic'
bpy.context.view_layer.update()

